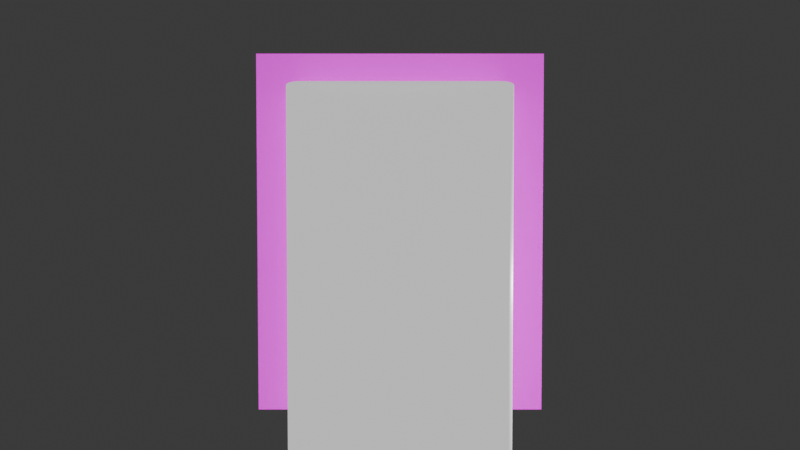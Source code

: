 # Source: plot-beam.blend  (saved by Blender 5.1.30; exported with 4.5.12 LTS)
import bpy
from mathutils import Matrix  # noqa: F401  (used for matrix-valued properties, if any)

bpy.ops.wm.read_factory_settings(use_empty=True)
scene = bpy.context.scene
scene.name = 'Scene'

# ---- collections
col_collection = bpy.data.collections.new('Collection'); scene.collection.children.link(col_collection)

# ---- images (referenced by path relative to the original .blend; pixels are not part of the script)
import os
ASSET_DIR = os.environ.get("B2B_ASSET_DIR", "")  # directory of the original .blend (textures are referenced by path, not embedded)
HERE = os.path.dirname(os.path.abspath(__file__))  # packed textures are extracted next to this script under _unpacked/

def load_image(name, relpath, width, height, colorspace="sRGB"):
    """Load a texture the original file referenced (path relative to the .blend, or extracted next to this script)."""
    p = next((c for c in (os.path.join(HERE, relpath), os.path.join(ASSET_DIR, relpath)) if relpath and os.path.exists(c)), "")
    if p:
        img = bpy.data.images.load(p, check_existing=True)
        img.name = name
    else:  # same state as the original file: an image datablock whose file is absent (Cycles renders it pink)
        img = bpy.data.images.new(name, width, height)
        img.source = "FILE"
        img.filepath = "//" + (relpath or name)
    img.colorspace_settings.name = colorspace
    return img
img_card_active_png = load_image('card-active.png', 'card-active.png', 1024, 1024, 'sRGB')

# ---- materials (node trees are filled in below, after node groups)
mat_plotwhite = bpy.data.materials.new('PlotWhite')
mat_plotcardslab_texture = bpy.data.materials.new('PlotCardSlab_Texture')

# ---- material node trees
mat_plotwhite.use_nodes = True; mat_plotwhite.node_tree.nodes.clear()
_N = mat_plotwhite.node_tree.nodes; _L = mat_plotwhite.node_tree.links
n0 = _N.new('ShaderNodeOutputMaterial'); n0.name = 'Material Output'; n0.location = (400, 0)
n1 = _N.new('ShaderNodeBsdfPrincipled'); n1.name = 'Principled BSDF'; n1.location = (100, 0)
n1.inputs[0].default_value = (1.0, 1.0, 1.0, 1.0)
n1.inputs[2].default_value = 0.45
n1.inputs[28].default_value = 0.6
_L.new(n1.outputs[0], n0.inputs[0])
n0.is_active_output = True
mat_plotcardslab_texture.use_nodes = True; mat_plotcardslab_texture.node_tree.nodes.clear()
_N = mat_plotcardslab_texture.node_tree.nodes; _L = mat_plotcardslab_texture.node_tree.links
n0 = _N.new('ShaderNodeOutputMaterial'); n0.name = 'Material Output'; n0.location = (600, 0)
n1 = _N.new('ShaderNodeBsdfPrincipled'); n1.name = 'Principled BSDF'; n1.location = (300, 0)
n1.inputs[2].default_value = 0.4
n1.inputs[28].default_value = 0.8
n2 = _N.new('ShaderNodeTexImage'); n2.name = 'Image Texture'; n2.location = (-100, 0)
n2.image = img_card_active_png
_L.new(n2.outputs[0], n1.inputs[0])
_L.new(n2.outputs[0], n1.inputs[27])
_L.new(n1.outputs[0], n0.inputs[0])
n0.is_active_output = True

# ---- world
world_world = bpy.data.worlds.new('World'); scene.world = world_world
world_world.use_nodes = True; world_world.node_tree.nodes.clear()
_N = world_world.node_tree.nodes; _L = world_world.node_tree.links
n0 = _N.new('ShaderNodeOutputWorld'); n0.name = 'World Output'; n0.location = (200, 100)
n1 = _N.new('ShaderNodeBackground'); n1.name = 'Background'; n1.location = (-200, 100)
n1.inputs[0].default_value = (0.05088, 0.05088, 0.05088, 1.0)
_L.new(n1.outputs[0], n0.inputs[0])
n0.is_active_output = True
world_world.color = (0.05088, 0.05088, 0.05088)
world_world.sun_shadow_jitter_overblur = 0.0

# ---- cameras
cam_camera = bpy.data.cameras.new('Camera')
cam_camera.clip_end = 100.0
cam_camera.ortho_scale = 7.314

# ---- lights
light_light = bpy.data.lights.new('Light', 'POINT')
light_light.energy = 1000.0
light_light.shadow_soft_size = 0.1

# ---- meshes
me_cube = bpy.data.meshes.new('Cube')
me_cube.from_pydata([(-0.22, -0.22, -3.0), (-0.22, -0.25, -2.97), (-0.25, -0.22, -2.97), (-0.22, -0.235, -2.996), (-0.235, -0.22, -2.996), (-0.2343, -0.2343, -2.992), (-0.235, -0.246, -2.97), (-0.22, -0.246, -2.985), (-0.2343, -0.2421, -2.984), (-0.246, -0.22, -2.985), (-0.246, -0.235, -2.97), (-0.2421, -0.2343, -2.984), (-0.22, -0.25, 2.97), (-0.22, -0.22, 3.0), (-0.25, -0.22, 2.97), (-0.22, -0.246, 2.985), (-0.235, -0.246, 2.97), (-0.2343, -0.2421, 2.984), (-0.235, -0.22, 2.996), (-0.22, -0.235, 2.996), (-0.2343, -0.2343, 2.992), (-0.246, -0.235, 2.97), (-0.246, -0.22, 2.985), (-0.2421, -0.2343, 2.984), (-0.22, 0.22, -3.0), (-0.25, 0.22, -2.97), (-0.22, 0.25, -2.97), (-0.235, 0.22, -2.996), (-0.22, 0.235, -2.996), (-0.2343, 0.2343, -2.992), (-0.246, 0.235, -2.97), (-0.246, 0.22, -2.985), (-0.2421, 0.2343, -2.984), (-0.22, 0.246, -2.985), (-0.235, 0.246, -2.97), (-0.2343, 0.2421, -2.984), (-0.22, 0.22, 3.0), (-0.22, 0.25, 2.97), (-0.25, 0.22, 2.97), (-0.22, 0.235, 2.996), (-0.235, 0.22, 2.996), (-0.2343, 0.2343, 2.992), (-0.235, 0.246, 2.97), (-0.22, 0.246, 2.985), (-0.2343, 0.2421, 2.984), (-0.246, 0.22, 2.985), (-0.246, 0.235, 2.97), (-0.2421, 0.2343, 2.984), (0.22, -0.22, -3.0), (0.25, -0.22, -2.97), (0.22, -0.25, -2.97), (0.235, -0.22, -2.996), (0.22, -0.235, -2.996), (0.2343, -0.2343, -2.992), (0.246, -0.235, -2.97), (0.246, -0.22, -2.985), (0.2421, -0.2343, -2.984), (0.22, -0.246, -2.985), (0.235, -0.246, -2.97), (0.2343, -0.2421, -2.984), (0.22, -0.22, 3.0), (0.22, -0.25, 2.97), (0.25, -0.22, 2.97), (0.22, -0.235, 2.996), (0.235, -0.22, 2.996), (0.2343, -0.2343, 2.992), (0.235, -0.246, 2.97), (0.22, -0.246, 2.985), (0.2343, -0.2421, 2.984), (0.246, -0.22, 2.985), (0.246, -0.235, 2.97), (0.2421, -0.2343, 2.984), (0.22, 0.22, -3.0), (0.22, 0.25, -2.97), (0.25, 0.22, -2.97), (0.22, 0.235, -2.996), (0.235, 0.22, -2.996), (0.2343, 0.2343, -2.992), (0.235, 0.246, -2.97), (0.22, 0.246, -2.985), (0.2343, 0.2421, -2.984), (0.246, 0.22, -2.985), (0.246, 0.235, -2.97), (0.2421, 0.2343, -2.984), (0.22, 0.22, 3.0), (0.25, 0.22, 2.97), (0.22, 0.25, 2.97), (0.235, 0.22, 2.996), (0.22, 0.235, 2.996), (0.2343, 0.2343, 2.992), (0.246, 0.235, 2.97), (0.246, 0.22, 2.985), (0.2421, 0.2343, 2.984), (0.22, 0.246, 2.985), (0.235, 0.246, 2.97), (0.2343, 0.2421, 2.984)], [], [(0, 3, 5, 4), (3, 7, 8, 5), (1, 6, 8, 7), (6, 10, 11, 8), (2, 9, 11, 10), (9, 4, 5, 11), (5, 8, 11), (12, 15, 17, 16), (15, 19, 20, 17), (13, 18, 20, 19), (18, 22, 23, 20), (14, 21, 23, 22), (21, 16, 17, 23), (17, 20, 23), (24, 27, 29, 28), (27, 31, 32, 29), (25, 30, 32, 31), (30, 34, 35, 32), (26, 33, 35, 34), (33, 28, 29, 35), (29, 32, 35), (36, 39, 41, 40), (39, 43, 44, 41), (37, 42, 44, 43), (42, 46, 47, 44), (38, 45, 47, 46), (45, 40, 41, 47), (41, 44, 47), (48, 51, 53, 52), (51, 55, 56, 53), (49, 54, 56, 55), (54, 58, 59, 56), (50, 57, 59, 58), (57, 52, 53, 59), (53, 56, 59), (60, 63, 65, 64), (63, 67, 68, 65), (61, 66, 68, 67), (66, 70, 71, 68), (62, 69, 71, 70), (69, 64, 65, 71), (65, 68, 71), (72, 75, 77, 76), (75, 79, 80, 77), (73, 78, 80, 79), (78, 82, 83, 80), (74, 81, 83, 82), (81, 76, 77, 83), (77, 80, 83), (84, 87, 89, 88), (87, 91, 92, 89), (85, 90, 92, 91), (90, 94, 95, 92), (86, 93, 95, 94), (93, 88, 89, 95), (89, 92, 95), (24, 0, 4, 27), (27, 4, 9, 31), (31, 9, 2, 25), (1, 12, 16, 6), (6, 16, 21, 10), (10, 21, 14, 2), (13, 36, 40, 18), (18, 40, 45, 22), (22, 45, 38, 14), (37, 26, 34, 42), (42, 34, 30, 46), (46, 30, 25, 38), (72, 24, 28, 75), (75, 28, 33, 79), (79, 33, 26, 73), (36, 84, 88, 39), (39, 88, 93, 43), (43, 93, 86, 37), (85, 74, 82, 90), (90, 82, 78, 94), (94, 78, 73, 86), (48, 72, 76, 51), (51, 76, 81, 55), (55, 81, 74, 49), (84, 60, 64, 87), (87, 64, 69, 91), (91, 69, 62, 85), (61, 50, 58, 66), (66, 58, 54, 70), (70, 54, 49, 62), (0, 48, 52, 3), (3, 52, 57, 7), (7, 57, 50, 1), (60, 13, 19, 63), (63, 19, 15, 67), (67, 15, 12, 61), (24, 72, 48, 0), (2, 14, 38, 25), (50, 61, 12, 1), (84, 36, 13, 60), (26, 37, 86, 73), (74, 85, 62, 49)])
me_cube.polygons.foreach_set('use_smooth', [True] * 98)
_uv = me_cube.uv_layers.new(name='UVMap')
_uv.uv.foreach_set('vector', [0.14, 0.735, 0.14, 0.7425, 0.1328, 0.7422, 0.1325, 0.735, 0.14, 0.7425, 0.14, 0.75, 0.1328, 0.75, 0.1328, 0.7422, 0.3762, 0.985, 0.3763, 1.0, 0.375, 0.9922, 0.375, 0.985, 0.3762, 0.0, 0.3762, 0.00751, 0.375, 0.007827, 0.375, 0.0, 0.3762, 0.015, 0.375, 0.015, 0.375, 0.007827, 0.3762, 0.00751, 0.125, 0.735, 0.1325, 0.735, 0.1328, 0.7422, 0.125, 0.7422, 0.1328, 0.7422, 0.1328, 0.75, 0.125, 0.7422, 0.6238, 0.985, 0.6244, 0.985, 0.6243, 1.0, 0.6238, 1.0, 0.6244, 0.985, 0.625, 0.985, 0.625, 1.0, 0.6243, 1.0, 0.86, 0.735, 0.875, 0.735, 0.875, 0.7422, 0.86, 0.75, 0.625, 0.015, 0.6244, 0.015, 0.6243, 0.007827, 0.625, 0.007827, 0.6238, 0.015, 0.6237, 0.00751, 0.6243, 0.007827, 0.6244, 0.015, 0.6237, 0.00751, 0.6237, 0.0, 0.6243, 0.0, 0.6243, 0.007827, 0.6243, 0.0, 0.625, 0.007827, 0.6243, 0.007827, 0.14, 0.515, 0.1325, 0.515, 0.1328, 0.5078, 0.14, 0.5075, 0.1325, 0.515, 0.125, 0.515, 0.125, 0.5078, 0.1328, 0.5078, 0.3762, 0.235, 0.3762, 0.2425, 0.375, 0.2422, 0.375, 0.235, 0.3762, 0.2425, 0.3762, 0.2575, 0.375, 0.2578, 0.375, 0.2422, 0.3762, 0.265, 0.375, 0.265, 0.375, 0.2578, 0.3762, 0.2575, 0.14, 0.5, 0.14, 0.5075, 0.1328, 0.5078, 0.1328, 0.5, 0.1328, 0.5078, 0.125, 0.5078, 0.1328, 0.5, 0.86, 0.515, 0.86, 0.5, 0.875, 0.5078, 0.875, 0.515, 0.625, 0.265, 0.6244, 0.265, 0.6243, 0.2549, 0.625, 0.2448, 0.6238, 0.265, 0.6237, 0.2575, 0.6243, 0.2549, 0.6244, 0.265, 0.6237, 0.2575, 0.6237, 0.2425, 0.6243, 0.2422, 0.6243, 0.2549, 0.6238, 0.235, 0.6244, 0.235, 0.6243, 0.2422, 0.6237, 0.2425, 0.6244, 0.235, 0.625, 0.235, 0.625, 0.2448, 0.6243, 0.2422, 0.625, 0.2448, 0.6243, 0.2549, 0.6243, 0.2422, 0.36, 0.735, 0.3675, 0.735, 0.3672, 0.7422, 0.36, 0.7425, 0.3675, 0.735, 0.3756, 0.735, 0.3745, 0.7422, 0.3672, 0.7422, 0.3762, 0.735, 0.3762, 0.7425, 0.3745, 0.7422, 0.3756, 0.735, 0.3762, 0.7425, 0.3762, 0.7575, 0.3711, 0.7539, 0.3745, 0.7422, 0.3762, 0.765, 0.3675, 0.7575, 0.3711, 0.7539, 0.3762, 0.7575, 0.3675, 0.7575, 0.36, 0.7425, 0.3672, 0.7422, 0.3711, 0.7539, 0.3672, 0.7422, 0.3745, 0.7422, 0.3711, 0.7539, 0.64, 0.735, 0.6325, 0.7575, 0.6289, 0.7539, 0.6325, 0.735, 0.6325, 0.7575, 0.6244, 0.765, 0.6243, 0.7578, 0.6289, 0.7539, 0.6238, 0.765, 0.6237, 0.7575, 0.6243, 0.7578, 0.6244, 0.765, 0.6237, 0.7575, 0.6237, 0.7425, 0.6243, 0.7451, 0.6243, 0.7578, 0.6238, 0.735, 0.6244, 0.735, 0.6243, 0.7451, 0.6237, 0.7425, 0.6244, 0.735, 0.6325, 0.735, 0.6289, 0.7539, 0.6243, 0.7451, 0.6289, 0.7539, 0.6243, 0.7578, 0.6243, 0.7451, 0.36, 0.515, 0.36, 0.5075, 0.3672, 0.5078, 0.3675, 0.515, 0.36, 0.5075, 0.3675, 0.4925, 0.3711, 0.4961, 0.3672, 0.5078, 0.3762, 0.485, 0.3762, 0.4925, 0.3711, 0.4961, 0.3675, 0.4925, 0.3762, 0.4925, 0.3762, 0.5075, 0.3745, 0.5078, 0.3711, 0.4961, 0.3762, 0.515, 0.3756, 0.515, 0.3745, 0.5078, 0.3762, 0.5075, 0.3756, 0.515, 0.3675, 0.515, 0.3672, 0.5078, 0.3745, 0.5078, 0.3672, 0.5078, 0.3711, 0.4961, 0.3745, 0.5078, 0.64, 0.515, 0.6325, 0.515, 0.6289, 0.4961, 0.6325, 0.4925, 0.6325, 0.515, 0.6244, 0.515, 0.6243, 0.5049, 0.6289, 0.4961, 0.6238, 0.515, 0.6237, 0.5075, 0.6243, 0.5049, 0.6244, 0.515, 0.6237, 0.5075, 0.6237, 0.4925, 0.6243, 0.4922, 0.6243, 0.5049, 0.6238, 0.485, 0.6244, 0.485, 0.6243, 0.4922, 0.6237, 0.4925, 0.6244, 0.485, 0.6325, 0.4925, 0.6289, 0.4961, 0.6243, 0.4922, 0.6289, 0.4961, 0.6243, 0.5049, 0.6243, 0.4922, 0.14, 0.515, 0.14, 0.735, 0.1325, 0.735, 0.1325, 0.515, 0.1325, 0.515, 0.1325, 0.735, 0.125, 0.735, 0.125, 0.515, 0.375, 0.235, 0.375, 0.015, 0.3762, 0.015, 0.3762, 0.235, 0.3762, 0.985, 0.6238, 0.985, 0.6238, 1.0, 0.3763, 1.0, 0.3762, 0.0, 0.6237, 0.0, 0.6237, 0.00751, 0.3762, 0.00751, 0.3762, 0.00751, 0.6237, 0.00751, 0.6238, 0.015, 0.3762, 0.015, 0.86, 0.735, 0.86, 0.515, 0.875, 0.515, 0.875, 0.735, 0.625, 0.015, 0.625, 0.235, 0.6244, 0.235, 0.6244, 0.015, 0.6244, 0.015, 0.6244, 0.235, 0.6238, 0.235, 0.6238, 0.015, 0.6238, 0.265, 0.3762, 0.265, 0.3762, 0.2575, 0.6237, 0.2575, 0.6237, 0.2575, 0.3762, 0.2575, 0.3762, 0.2425, 0.6237, 0.2425, 0.6237, 0.2425, 0.3762, 0.2425, 0.3762, 0.235, 0.6238, 0.235, 0.36, 0.515, 0.14, 0.515, 0.14, 0.5075, 0.36, 0.5075, 0.36, 0.5075, 0.14, 0.5075, 0.14, 0.5, 0.3675, 0.4925, 0.3675, 0.4925, 0.375, 0.265, 0.3762, 0.265, 0.3762, 0.485, 0.86, 0.515, 0.64, 0.515, 0.6325, 0.4925, 0.86, 0.5, 0.625, 0.265, 0.6325, 0.4925, 0.6244, 0.485, 0.6244, 0.265, 0.6244, 0.265, 0.6244, 0.485, 0.6238, 0.485, 0.6238, 0.265, 0.6238, 0.515, 0.3762, 0.515, 0.3762, 0.5075, 0.6237, 0.5075, 0.6237, 0.5075, 0.3762, 0.5075, 0.3762, 0.4925, 0.6237, 0.4925, 0.6237, 0.4925, 0.3762, 0.4925, 0.3762, 0.485, 0.6238, 0.485, 0.36, 0.735, 0.36, 0.515, 0.3675, 0.515, 0.3675, 0.735, 0.3675, 0.735, 0.3675, 0.515, 0.3756, 0.515, 0.3756, 0.735, 0.3756, 0.735, 0.3756, 0.515, 0.3762, 0.515, 0.3762, 0.735, 0.64, 0.515, 0.64, 0.735, 0.6325, 0.735, 0.6325, 0.515, 0.6325, 0.515, 0.6325, 0.735, 0.6244, 0.735, 0.6244, 0.515, 0.6244, 0.515, 0.6244, 0.735, 0.6238, 0.735, 0.6238, 0.515, 0.6238, 0.765, 0.3762, 0.765, 0.3762, 0.7575, 0.6237, 0.7575, 0.6237, 0.7575, 0.3762, 0.7575, 0.3762, 0.7425, 0.6237, 0.7425, 0.6237, 0.7425, 0.3762, 0.7425, 0.3762, 0.735, 0.6238, 0.735, 0.14, 0.735, 0.36, 0.735, 0.36, 0.7425, 0.14, 0.7425, 0.14, 0.7425, 0.36, 0.7425, 0.3675, 0.7575, 0.14, 0.75, 0.375, 0.985, 0.3675, 0.7575, 0.3762, 0.765, 0.3762, 0.985, 0.64, 0.735, 0.86, 0.735, 0.86, 0.75, 0.6325, 0.7575, 0.6325, 0.7575, 0.625, 0.985, 0.6244, 0.985, 0.6244, 0.765, 0.6244, 0.765, 0.6244, 0.985, 0.6238, 0.985, 0.6238, 0.765, 0.14, 0.515, 0.36, 0.515, 0.36, 0.735, 0.14, 0.735, 0.3762, 0.015, 0.6238, 0.015, 0.6238, 0.235, 0.3762, 0.235, 0.3762, 0.765, 0.6238, 0.765, 0.6238, 0.985, 0.3762, 0.985, 0.64, 0.515, 0.86, 0.515, 0.86, 0.735, 0.64, 0.735, 0.3762, 0.265, 0.6238, 0.265, 0.6238, 0.485, 0.3762, 0.485, 0.3762, 0.515, 0.6238, 0.515, 0.6238, 0.735, 0.3762, 0.735])
me_cube.materials.append(mat_plotwhite)
me_cube.update()
me_cube_002 = bpy.data.meshes.new('Cube.002')
me_cube_002.from_pydata([(-2.0, -2.0, -2.5), (-2.0, -2.0, 2.5), (-2.0, 2.0, -2.5), (-2.0, 2.0, 2.5), (2.0, -2.0, -2.5), (2.0, -2.0, 2.5), (2.0, 2.0, -2.5), (2.0, 2.0, 2.5)], [], [(0, 1, 3, 2), (2, 3, 7, 6), (6, 7, 5, 4), (4, 5, 1, 0), (2, 6, 4, 0), (7, 3, 1, 5)])
_uv = me_cube_002.uv_layers.new(name='UVMap')
_uv.uv.foreach_set('vector', [1.0, 1.0, 1.0, 0.0, 0.0, 0.0, 0.0, 1.0, 1.0, 1.0, 1.0, 0.0, 0.0, 0.0, 0.0, 1.0, 1.0, 1.0, 1.0, 0.0, 0.0, 0.0, 0.0, 1.0, 1.0, 1.0, 1.0, 0.0, 0.0, 0.0, 0.0, 1.0, 0.5, 0.5, 0.5, 0.5, 0.5, 0.5, 0.5, 0.5, 0.5, 0.5, 0.5, 0.5, 0.5, 0.5, 0.5, 0.5])
me_cube_002.materials.append(mat_plotcardslab_texture)
me_cube_002.update()

# ---- objects
ob_light = bpy.data.objects.new('Light', light_light)
ob_camera = bpy.data.objects.new('Camera', cam_camera)
ob_plottower = bpy.data.objects.new('PlotTower', me_cube)
ob_plotcardslab = bpy.data.objects.new('PlotCardSlab', me_cube_002)

# ---- transforms, parenting, visibility, modifiers, constraints
ob_light.location = (4.076, 1.005, 5.904)
ob_light.rotation_euler = (0.6503, 0.05522, 1.866)
ob_light.lock_rotations_4d = False
ob_light.empty_display_type = 'ARROWS'
ob_light.color = (0.0, 0.0, 0.0, 0.0)
ob_light.lineart.crease_threshold = 0.0
ob_camera.location = (0.0, -16.0, 7.353)
ob_camera.rotation_mode = 'QUATERNION'
ob_camera.rotation_quaternion = (0.7269, 0.6867, 0.0, 0.0)
ob_camera.lock_rotations_4d = False
ob_camera.empty_display_type = 'ARROWS'
ob_camera.color = (0.0, 0.0, 0.0, 0.0)
ob_camera.display_type = 'WIRE'
ob_camera.lineart.crease_threshold = 0.0
ob_plottower.location = (0.0, 0.0, 3.91)
ob_plottower.scale = (6.0, 6.0, 1.5)
ob_plotcardslab.location = (0.0, 1.55, 6.353)

# ---- collection membership
col_collection.objects.link(ob_light)
col_collection.objects.link(ob_camera)
col_collection.objects.link(ob_plottower)
col_collection.objects.link(ob_plotcardslab)

# ---- scene / render settings (as saved in the file)
scene.camera = ob_camera
scene.frame_start = 1; scene.frame_end = 250; scene.frame_set(1)
scene.render.engine = 'BLENDER_EEVEE_NEXT'
scene.render.bake_bias = 0.0
scene.render.bake_samples = 0
scene.cycles.sampling_pattern = 'TABULATED_SOBOL'
scene.eevee.use_volume_custom_range = False
bpy.context.view_layer.update()
